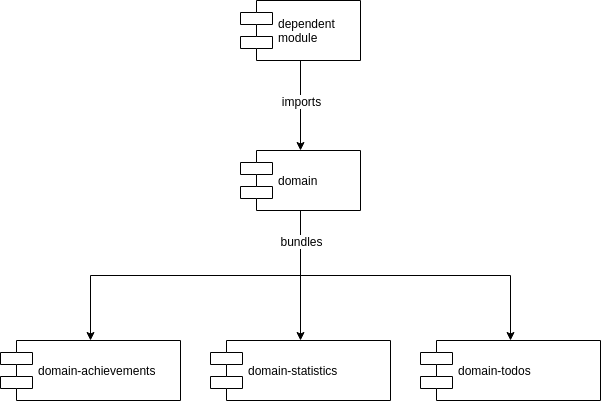

The diagram above was exported from draw.io. Its source (the exported page's mxGraphModel, read from the mxfile embedded in the PNG):
<mxGraphModel dx="1422" dy="936" grid="1" gridSize="10" guides="1" tooltips="1" connect="1" arrows="1" fold="1" page="1" pageScale="1" pageWidth="850" pageHeight="1100" math="0" shadow="0">
  <root>
    <mxCell id="0" />
    <mxCell id="1" parent="0" />
    <mxCell id="YTBnI0A8g-UDu88YQx-9-5" style="edgeStyle=orthogonalEdgeStyle;rounded=0;orthogonalLoop=1;jettySize=auto;html=1;exitX=0.5;exitY=1;exitDx=0;exitDy=0;entryX=0.5;entryY=0;entryDx=0;entryDy=0;" edge="1" parent="1" source="YTBnI0A8g-UDu88YQx-9-1" target="YTBnI0A8g-UDu88YQx-9-2">
      <mxGeometry relative="1" as="geometry" />
    </mxCell>
    <mxCell id="YTBnI0A8g-UDu88YQx-9-6" style="edgeStyle=orthogonalEdgeStyle;rounded=0;orthogonalLoop=1;jettySize=auto;html=1;exitX=0.5;exitY=1;exitDx=0;exitDy=0;entryX=0.5;entryY=0;entryDx=0;entryDy=0;" edge="1" parent="1" source="YTBnI0A8g-UDu88YQx-9-1" target="YTBnI0A8g-UDu88YQx-9-3">
      <mxGeometry relative="1" as="geometry" />
    </mxCell>
    <mxCell id="YTBnI0A8g-UDu88YQx-9-7" style="edgeStyle=orthogonalEdgeStyle;rounded=0;orthogonalLoop=1;jettySize=auto;html=1;exitX=0.5;exitY=1;exitDx=0;exitDy=0;" edge="1" parent="1" source="YTBnI0A8g-UDu88YQx-9-1" target="YTBnI0A8g-UDu88YQx-9-4">
      <mxGeometry relative="1" as="geometry" />
    </mxCell>
    <mxCell id="YTBnI0A8g-UDu88YQx-9-8" value="bundles" style="text;html=1;align=center;verticalAlign=middle;resizable=0;points=[];labelBackgroundColor=#ffffff;" vertex="1" connectable="0" parent="YTBnI0A8g-UDu88YQx-9-7">
      <mxGeometry x="-0.7412" y="1" relative="1" as="geometry">
        <mxPoint x="-1" y="-14" as="offset" />
      </mxGeometry>
    </mxCell>
    <mxCell id="YTBnI0A8g-UDu88YQx-9-1" value="domain" style="shape=component;align=left;spacingLeft=36;" vertex="1" parent="1">
      <mxGeometry x="365" y="180" width="120" height="60" as="geometry" />
    </mxCell>
    <mxCell id="YTBnI0A8g-UDu88YQx-9-2" value="domain-achievements" style="shape=component;align=left;spacingLeft=36;" vertex="1" parent="1">
      <mxGeometry x="125" y="370" width="180" height="60" as="geometry" />
    </mxCell>
    <mxCell id="YTBnI0A8g-UDu88YQx-9-3" value="domain-statistics" style="shape=component;align=left;spacingLeft=36;" vertex="1" parent="1">
      <mxGeometry x="335" y="370" width="180" height="60" as="geometry" />
    </mxCell>
    <mxCell id="YTBnI0A8g-UDu88YQx-9-4" value="domain-todos" style="shape=component;align=left;spacingLeft=36;" vertex="1" parent="1">
      <mxGeometry x="545" y="370" width="180" height="60" as="geometry" />
    </mxCell>
    <mxCell id="YTBnI0A8g-UDu88YQx-9-10" style="edgeStyle=orthogonalEdgeStyle;rounded=0;orthogonalLoop=1;jettySize=auto;html=1;exitX=0.5;exitY=1;exitDx=0;exitDy=0;entryX=0.5;entryY=0;entryDx=0;entryDy=0;" edge="1" parent="1" source="YTBnI0A8g-UDu88YQx-9-9" target="YTBnI0A8g-UDu88YQx-9-1">
      <mxGeometry relative="1" as="geometry" />
    </mxCell>
    <mxCell id="YTBnI0A8g-UDu88YQx-9-11" value="imports" style="text;html=1;align=center;verticalAlign=middle;resizable=0;points=[];labelBackgroundColor=#ffffff;" vertex="1" connectable="0" parent="YTBnI0A8g-UDu88YQx-9-10">
      <mxGeometry x="-0.2444" y="-1" relative="1" as="geometry">
        <mxPoint x="1" y="6" as="offset" />
      </mxGeometry>
    </mxCell>
    <mxCell id="YTBnI0A8g-UDu88YQx-9-9" value="dependent&#10;module" style="shape=component;align=left;spacingLeft=36;" vertex="1" parent="1">
      <mxGeometry x="365" y="30" width="120" height="60" as="geometry" />
    </mxCell>
  </root>
</mxGraphModel>